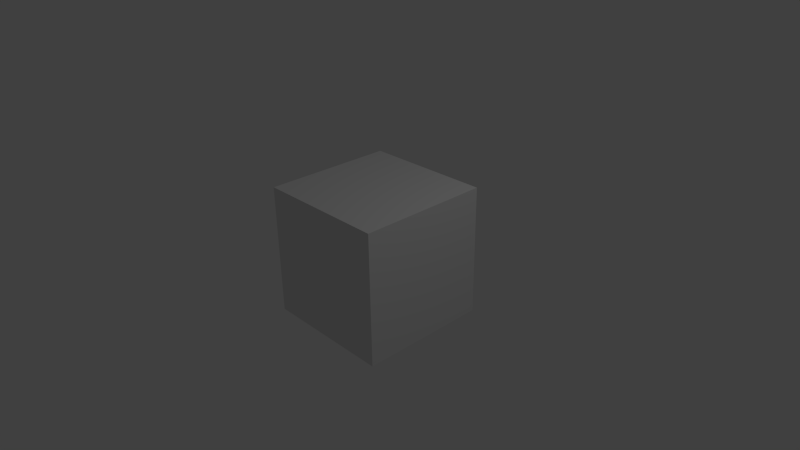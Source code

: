 # Source: frequency_test.blend  (saved by Blender 2.60.0; exported with 4.5.12 LTS)
import bpy
from mathutils import Matrix  # noqa: F401  (used for matrix-valued properties, if any)

bpy.ops.wm.read_factory_settings(use_empty=True)
scene = bpy.context.scene
scene.name = 'Scene'

# ---- collections
col_collection_1 = bpy.data.collections.new('Collection 1'); scene.collection.children.link(col_collection_1)

# ---- materials (node trees are filled in below, after node groups)
mat_material = bpy.data.materials.new('Material')
mat_material.alpha_threshold = 0.0
mat_material.roughness = 0.5
mat_material.line_color = (0.0, 0.0, 0.0, 1.0)

# ---- material node trees

# ---- world
world_world = bpy.data.worlds.new('World'); scene.world = world_world
world_world.color = (0.05088, 0.05088, 0.05088)
world_world.use_sun_shadow = False
world_world.sun_shadow_jitter_overblur = 0.0
world_world.cycles.sampling_method = 'MANUAL'
world_world.cycles.sample_map_resolution = 256

# ---- cameras
cam_camera = bpy.data.cameras.new('Camera')
cam_camera.clip_end = 100.0
cam_camera.lens = 35.0
cam_camera.ortho_scale = 7.314
cam_camera.dof.focus_distance = 0.0
cam_camera.dof.aperture_fstop = 128.0

# ---- lights
light_lamp = bpy.data.lights.new('Lamp', 'POINT')
light_lamp.transmission_factor = 0.0
light_lamp.cutoff_distance = 30.0
light_lamp.energy = 100.0
light_lamp.shadow_buffer_clip_start = 1.001
light_lamp.shadow_soft_size = 1.0
light_lamp.shadow_maximum_resolution = 0.006
light_lamp.use_absolute_resolution = True
light_lamp.cycles.use_multiple_importance_sampling = False

# ---- meshes
me_cube = bpy.data.meshes.new('Cube')
me_cube.from_pydata([(1.0, 1.0, -1.0), (1.0, -1.0, -1.0), (-1.0, -1.0, -1.0), (-1.0, 1.0, -1.0), (1.0, 1.0, 1.0), (1.0, -1.0, 1.0), (-1.0, -1.0, 1.0), (-1.0, 1.0, 1.0)], [], [(0, 1, 2, 3), (4, 7, 6, 5), (0, 4, 5, 1), (1, 5, 6, 2), (2, 6, 7, 3), (4, 0, 3, 7)])
me_cube.materials.append(mat_material)
me_cube.use_remesh_preserve_volume = False
me_cube.use_remesh_preserve_attributes = False
me_cube.use_mirror_vertex_groups = False
me_cube.update()

# ---- objects
ob_cube = bpy.data.objects.new('Cube', me_cube)
ob_lamp = bpy.data.objects.new('Lamp', light_lamp)
ob_camera = bpy.data.objects.new('Camera', cam_camera)

# ---- transforms, parenting, visibility, modifiers, constraints
ob_cube.location = (0.0, 0.0, 0.0)
ob_cube.lock_rotations_4d = False
ob_cube.empty_display_type = 'ARROWS'
ob_cube.lineart.crease_threshold = 0.0
ob_lamp.location = (4.076, 1.005, 5.904)
ob_lamp.rotation_euler = (0.6503, 0.05522, 1.866)
ob_lamp.lock_rotations_4d = False
ob_lamp.empty_display_type = 'ARROWS'
ob_lamp.color = (0.0, 0.0, 0.0, 0.0)
ob_lamp.lineart.crease_threshold = 0.0
ob_camera.location = (7.481, -6.508, 5.344)
ob_camera.rotation_euler = (1.109, 0.01082, 0.8149)
ob_camera.lock_rotations_4d = False
ob_camera.empty_display_type = 'ARROWS'
ob_camera.color = (0.0, 0.0, 0.0, 0.0)
ob_camera.display_type = 'WIRE'
ob_camera.lineart.crease_threshold = 0.0

# ---- collection membership
col_collection_1.objects.link(ob_cube)
col_collection_1.objects.link(ob_lamp)
col_collection_1.objects.link(ob_camera)

# ---- scene / render settings (as saved in the file)
scene.camera = ob_camera
scene.frame_start = 1; scene.frame_end = 250; scene.frame_set(1)
scene.render.engine = 'BLENDER_EEVEE_NEXT'
scene.render.image_settings.color_mode = 'RGB'
scene.render.image_settings.compression = 90
scene.render.resolution_percentage = 50
scene.render.dither_intensity = 0.0
scene.render.bake_margin = 2
scene.render.bake_bias = 0.0
scene.cycles.use_denoising = False
scene.cycles.samples = 10
scene.cycles.sampling_pattern = 'TABULATED_SOBOL'
scene.cycles.light_sampling_threshold = 0.0
scene.cycles.use_adaptive_sampling = False
scene.cycles.use_light_tree = False
scene.cycles.blur_glossy = 0.0
scene.cycles.volume_bounces = 1
scene.cycles.pixel_filter_type = 'GAUSSIAN'
scene.cycles.sample_clamp_indirect = 0.0
scene.view_settings.view_transform = 'Standard'
bpy.context.view_layer.update()

